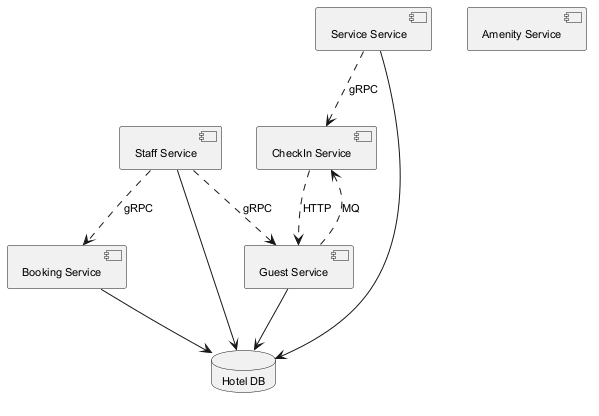

The diagram above was rendered by PlantUML. Its source (embedded in the PNG):
@startuml
skinparam backgroundColor #FFFFFF
skinparam classBackgroundColor #F3E5F5
skinparam classBorderColor #6A1B9A
skinparam defaultFontSize 11
component "CheckIn Service" as C_CheckInService
component "Amenity Service" as C_AmenityService
component "Staff Service" as C_StaffService
component "Booking Service" as C_BookingService
component "Service Service" as C_ServiceService
component "Guest Service" as C_GuestService
database "Hotel DB" as DB_hotel
C_StaffService --> DB_hotel
C_BookingService --> DB_hotel
C_ServiceService --> DB_hotel
C_GuestService --> DB_hotel
C_GuestService ..> C_CheckInService : MQ
C_CheckInService ..> C_GuestService : HTTP
C_ServiceService ..> C_CheckInService : gRPC
C_StaffService ..> C_BookingService : gRPC
C_StaffService ..> C_GuestService : gRPC
@enduml